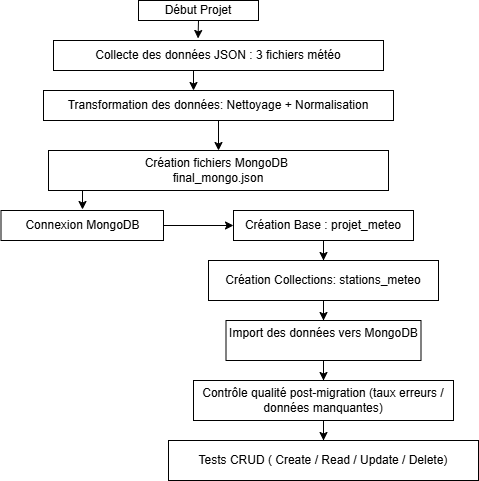

The diagram above was exported from draw.io. Its source (the exported page's mxGraphModel, read from the mxfile embedded in the PNG):
<mxGraphModel dx="778" dy="462" grid="1" gridSize="10" guides="1" tooltips="1" connect="1" arrows="1" fold="1" page="1" pageScale="1" pageWidth="827" pageHeight="1169" math="0" shadow="0">
  <root>
    <mxCell id="0" />
    <mxCell id="1" parent="0" />
    <mxCell id="qxxM2tstPTBHsNNHgvIP-1" parent="1" style="rounded=0;whiteSpace=wrap;html=1;strokeColor=default;" value="Début Projet" vertex="1">
      <mxGeometry height="20" width="120" x="305" as="geometry" />
    </mxCell>
    <mxCell id="qxxM2tstPTBHsNNHgvIP-2" parent="1" style="rounded=0;whiteSpace=wrap;html=1;" value="Collecte des données JSON : 3 fichiers météo" vertex="1">
      <mxGeometry height="30" width="330" x="220" y="40" as="geometry" />
    </mxCell>
    <mxCell id="qxxM2tstPTBHsNNHgvIP-19" edge="1" parent="1" source="qxxM2tstPTBHsNNHgvIP-5" style="edgeStyle=orthogonalEdgeStyle;rounded=0;orthogonalLoop=1;jettySize=auto;html=1;" target="qxxM2tstPTBHsNNHgvIP-6" value="">
      <mxGeometry relative="1" as="geometry" />
    </mxCell>
    <mxCell id="qxxM2tstPTBHsNNHgvIP-5" parent="1" style="rounded=0;whiteSpace=wrap;html=1;" value="Transformation des données: Nettoyage + Normalisation" vertex="1">
      <mxGeometry height="30" width="350" x="210" y="90" as="geometry" />
    </mxCell>
    <mxCell id="qxxM2tstPTBHsNNHgvIP-6" parent="1" style="rounded=0;whiteSpace=wrap;html=1;" value="Création fichiers MongoDB&amp;nbsp;&lt;div&gt;final_mongo.json&lt;/div&gt;" vertex="1">
      <mxGeometry height="40" width="340" x="215" y="150" as="geometry" />
    </mxCell>
    <mxCell id="qxxM2tstPTBHsNNHgvIP-23" edge="1" parent="1" source="qxxM2tstPTBHsNNHgvIP-7" style="edgeStyle=orthogonalEdgeStyle;rounded=0;orthogonalLoop=1;jettySize=auto;html=1;" target="qxxM2tstPTBHsNNHgvIP-8" value="">
      <mxGeometry relative="1" as="geometry" />
    </mxCell>
    <mxCell id="qxxM2tstPTBHsNNHgvIP-7" parent="1" style="rounded=0;whiteSpace=wrap;html=1;" value="Connexion MongoDB" vertex="1">
      <mxGeometry height="30" width="162.5" x="167.5" y="210" as="geometry" />
    </mxCell>
    <mxCell id="qxxM2tstPTBHsNNHgvIP-24" edge="1" parent="1" source="qxxM2tstPTBHsNNHgvIP-8" style="edgeStyle=orthogonalEdgeStyle;rounded=0;orthogonalLoop=1;jettySize=auto;html=1;" target="qxxM2tstPTBHsNNHgvIP-9" value="">
      <mxGeometry relative="1" as="geometry" />
    </mxCell>
    <mxCell id="qxxM2tstPTBHsNNHgvIP-8" parent="1" style="rounded=0;whiteSpace=wrap;html=1;" value="Création Base : projet_meteo" vertex="1">
      <mxGeometry height="30" width="180" x="400" y="210" as="geometry" />
    </mxCell>
    <mxCell id="qxxM2tstPTBHsNNHgvIP-25" edge="1" parent="1" source="qxxM2tstPTBHsNNHgvIP-9" style="edgeStyle=orthogonalEdgeStyle;rounded=0;orthogonalLoop=1;jettySize=auto;html=1;" target="qxxM2tstPTBHsNNHgvIP-10" value="">
      <mxGeometry relative="1" as="geometry" />
    </mxCell>
    <mxCell id="qxxM2tstPTBHsNNHgvIP-9" parent="1" style="rounded=0;whiteSpace=wrap;html=1;" value="Création Collections: stations_meteo" vertex="1">
      <mxGeometry height="40" width="230" x="375" y="260" as="geometry" />
    </mxCell>
    <mxCell id="qxxM2tstPTBHsNNHgvIP-26" edge="1" parent="1" source="qxxM2tstPTBHsNNHgvIP-10" style="edgeStyle=orthogonalEdgeStyle;rounded=0;orthogonalLoop=1;jettySize=auto;html=1;" target="qxxM2tstPTBHsNNHgvIP-11" value="">
      <mxGeometry relative="1" as="geometry" />
    </mxCell>
    <mxCell id="qxxM2tstPTBHsNNHgvIP-10" parent="1" style="rounded=0;whiteSpace=wrap;html=1;" value="&lt;div&gt;Import des données vers MongoDB&lt;/div&gt;&lt;div&gt;&lt;br&gt;&lt;/div&gt;" vertex="1">
      <mxGeometry height="40" width="195" x="392.5" y="320" as="geometry" />
    </mxCell>
    <mxCell id="qxxM2tstPTBHsNNHgvIP-27" edge="1" parent="1" source="qxxM2tstPTBHsNNHgvIP-11" style="edgeStyle=orthogonalEdgeStyle;rounded=0;orthogonalLoop=1;jettySize=auto;html=1;" target="qxxM2tstPTBHsNNHgvIP-13" value="">
      <mxGeometry relative="1" as="geometry" />
    </mxCell>
    <mxCell id="qxxM2tstPTBHsNNHgvIP-11" parent="1" style="rounded=0;whiteSpace=wrap;html=1;" value="Contrôle qualité post-migration (taux erreurs / données manquantes)" vertex="1">
      <mxGeometry height="40" width="260" x="360" y="380" as="geometry" />
    </mxCell>
    <mxCell id="qxxM2tstPTBHsNNHgvIP-13" parent="1" style="rounded=0;whiteSpace=wrap;html=1;" value="Tests CRUD ( Create / Read / Update / Delete)" vertex="1">
      <mxGeometry height="40" width="310" x="335" y="440" as="geometry" />
    </mxCell>
    <mxCell id="qxxM2tstPTBHsNNHgvIP-15" edge="1" parent="1" source="qxxM2tstPTBHsNNHgvIP-1" style="edgeStyle=orthogonalEdgeStyle;rounded=0;orthogonalLoop=1;jettySize=auto;html=1;exitX=0.5;exitY=1;exitDx=0;exitDy=0;entryX=0.438;entryY=-0.067;entryDx=0;entryDy=0;entryPerimeter=0;" target="qxxM2tstPTBHsNNHgvIP-2">
      <mxGeometry relative="1" as="geometry" />
    </mxCell>
    <mxCell id="qxxM2tstPTBHsNNHgvIP-17" edge="1" parent="1" style="endArrow=classic;html=1;rounded=0;entryX=0.5;entryY=0;entryDx=0;entryDy=0;" value="">
      <mxGeometry height="50" relative="1" width="50" as="geometry">
        <mxPoint x="360" y="70" as="sourcePoint" />
        <mxPoint x="360" y="90" as="targetPoint" />
      </mxGeometry>
    </mxCell>
    <mxCell id="qxxM2tstPTBHsNNHgvIP-21" edge="1" parent="1" style="endArrow=classic;html=1;rounded=0;" value="">
      <mxGeometry height="50" relative="1" width="50" as="geometry">
        <Array as="points" />
        <mxPoint x="249" y="190" as="sourcePoint" />
        <mxPoint x="249" y="209" as="targetPoint" />
      </mxGeometry>
    </mxCell>
  </root>
</mxGraphModel>